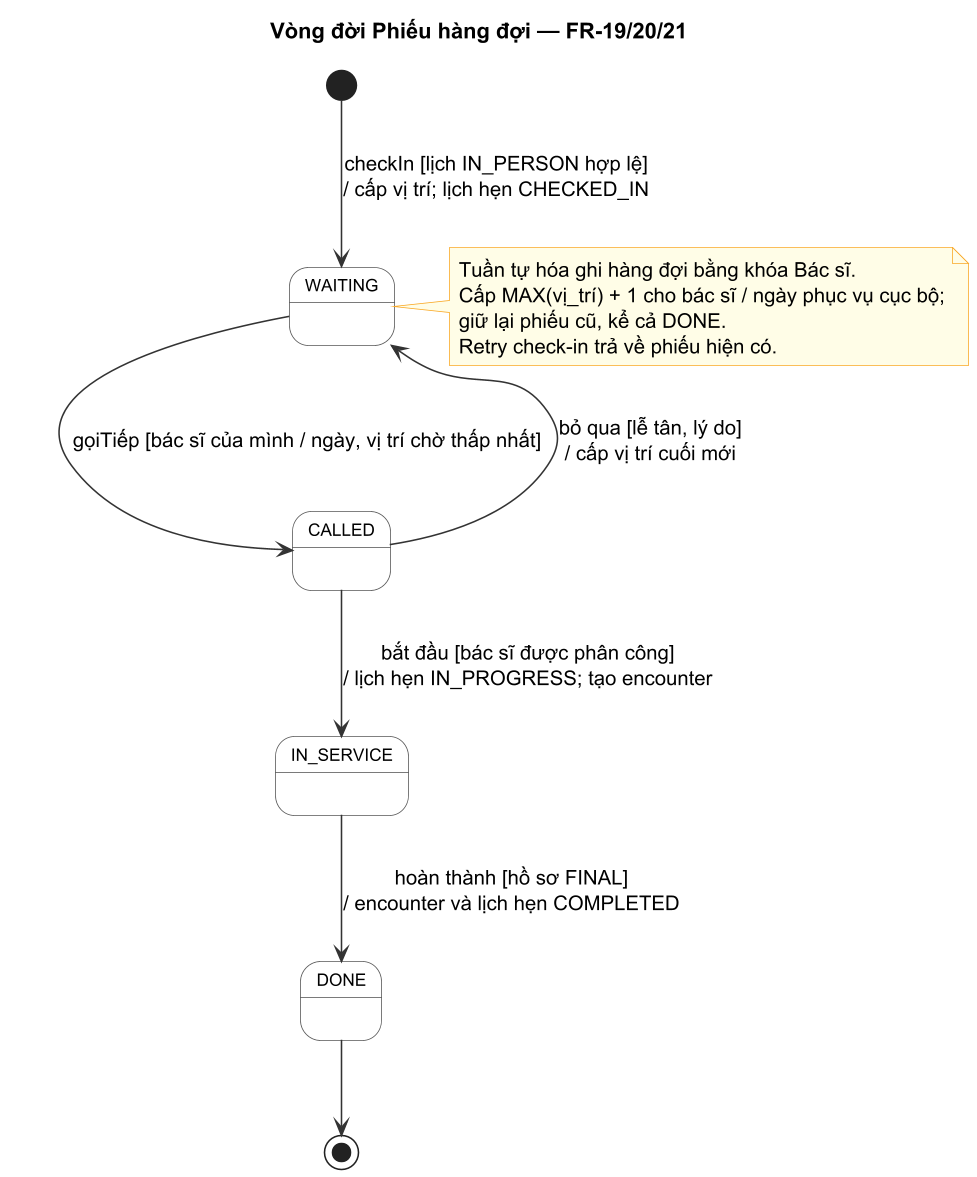

The diagram above was rendered by PlantUML. Its source (embedded in the PNG):
@startuml queue-ticket
skinparam state {
  BackgroundColor White
  BorderColor #555
  ArrowColor #333
  FontName Arial
  FontSize 11
}
skinparam noteBackgroundColor #FFFDE7
skinparam noteBorderColor #F9A825
skinparam shadowing false
skinparam dpi 150
title Vòng đời Phiếu hàng đợi — FR-19/20/21

[*] --> WAITING : checkIn [lịch IN_PERSON hợp lệ]\n/ cấp vị trí; lịch hẹn CHECKED_IN

WAITING --> CALLED : gọiTiếp [bác sĩ của mình / ngày, vị trí chờ thấp nhất]

CALLED --> WAITING : bỏ qua [lễ tân, lý do]\n/ cấp vị trí cuối mới

CALLED --> IN_SERVICE : bắt đầu [bác sĩ được phân công]\n/ lịch hẹn IN_PROGRESS; tạo encounter

IN_SERVICE --> DONE : hoàn thành [hồ sơ FINAL]\n/ encounter và lịch hẹn COMPLETED

DONE --> [*]

note right of WAITING
  Tuần tự hóa ghi hàng đợi bằng khóa Bác sĩ.
  Cấp MAX(vị_trí) + 1 cho bác sĩ / ngày phục vụ cục bộ;
  giữ lại phiếu cũ, kể cả DONE.
  Retry check-in trả về phiếu hiện có.
end note

@enduml